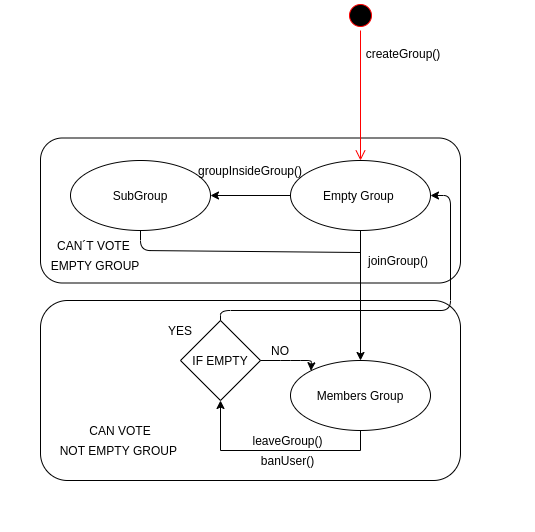

The diagram above was exported from draw.io. Its source (the exported page's mxGraphModel, read from the mxfile embedded in the PNG):
<mxGraphModel dx="1422" dy="806" grid="1" gridSize="10" guides="1" tooltips="1" connect="1" arrows="1" fold="1" page="1" pageScale="1" pageWidth="827" pageHeight="1169" math="0" shadow="0">
  <root>
    <mxCell id="0" />
    <mxCell id="1" parent="0" />
    <mxCell id="2HZQJZq4eJtNkP7_V839-1" value="" style="rounded=1;whiteSpace=wrap;html=1;shadow=0;" parent="1" vertex="1">
      <mxGeometry x="550" y="360" width="420" height="180" as="geometry" />
    </mxCell>
    <mxCell id="Azk_TvnNfIHoFKfDx69f-15" value="" style="rounded=1;whiteSpace=wrap;html=1;shadow=0;" parent="1" vertex="1">
      <mxGeometry x="550" y="197.5" width="420" height="145" as="geometry" />
    </mxCell>
    <mxCell id="Q23A71-BJeWbEC93MrF_-2" value="" style="ellipse;html=1;shape=startState;fillColor=#000000;strokeColor=#ff0000;" parent="1" vertex="1">
      <mxGeometry x="855" y="60" width="30" height="30" as="geometry" />
    </mxCell>
    <mxCell id="Q23A71-BJeWbEC93MrF_-3" value="" style="edgeStyle=orthogonalEdgeStyle;html=1;verticalAlign=bottom;endArrow=open;endSize=8;strokeColor=#ff0000;entryX=0.5;entryY=0;entryDx=0;entryDy=0;" parent="1" source="Q23A71-BJeWbEC93MrF_-2" target="Q23A71-BJeWbEC93MrF_-5" edge="1">
      <mxGeometry relative="1" as="geometry">
        <mxPoint x="865" y="190" as="targetPoint" />
        <Array as="points" />
      </mxGeometry>
    </mxCell>
    <mxCell id="Q23A71-BJeWbEC93MrF_-4" value="createGroup()" style="text;align=center;fontStyle=0;verticalAlign=middle;spacingLeft=3;spacingRight=3;strokeColor=none;rotatable=0;points=[[0,0.5],[1,0.5]];portConstraint=eastwest;" parent="1" vertex="1">
      <mxGeometry x="873" y="100" width="80" height="26" as="geometry" />
    </mxCell>
    <mxCell id="Azk_TvnNfIHoFKfDx69f-5" value="" style="edgeStyle=orthogonalEdgeStyle;rounded=0;orthogonalLoop=1;jettySize=auto;html=1;" parent="1" source="Q23A71-BJeWbEC93MrF_-5" target="Azk_TvnNfIHoFKfDx69f-4" edge="1">
      <mxGeometry relative="1" as="geometry" />
    </mxCell>
    <mxCell id="Azk_TvnNfIHoFKfDx69f-8" value="" style="edgeStyle=orthogonalEdgeStyle;rounded=0;orthogonalLoop=1;jettySize=auto;html=1;" parent="1" source="Q23A71-BJeWbEC93MrF_-5" target="Azk_TvnNfIHoFKfDx69f-7" edge="1">
      <mxGeometry relative="1" as="geometry" />
    </mxCell>
    <mxCell id="Q23A71-BJeWbEC93MrF_-5" value="Empty Group&amp;nbsp;" style="ellipse;whiteSpace=wrap;html=1;" parent="1" vertex="1">
      <mxGeometry x="800" y="220" width="140" height="70" as="geometry" />
    </mxCell>
    <mxCell id="Azk_TvnNfIHoFKfDx69f-7" value="SubGroup" style="ellipse;whiteSpace=wrap;html=1;" parent="1" vertex="1">
      <mxGeometry x="580" y="220" width="140" height="70" as="geometry" />
    </mxCell>
    <mxCell id="Azk_TvnNfIHoFKfDx69f-45" style="edgeStyle=orthogonalEdgeStyle;rounded=0;orthogonalLoop=1;jettySize=auto;html=1;exitX=0.5;exitY=1;exitDx=0;exitDy=0;" parent="1" source="Azk_TvnNfIHoFKfDx69f-4" edge="1">
      <mxGeometry relative="1" as="geometry">
        <mxPoint x="730" y="460" as="targetPoint" />
        <Array as="points">
          <mxPoint x="870" y="510" />
          <mxPoint x="730" y="510" />
        </Array>
      </mxGeometry>
    </mxCell>
    <mxCell id="Azk_TvnNfIHoFKfDx69f-4" value="Members Group" style="ellipse;whiteSpace=wrap;html=1;" parent="1" vertex="1">
      <mxGeometry x="800" y="420" width="140" height="70" as="geometry" />
    </mxCell>
    <mxCell id="Azk_TvnNfIHoFKfDx69f-6" value="joinGroup()" style="text;html=1;strokeColor=none;fillColor=none;align=center;verticalAlign=middle;whiteSpace=wrap;rounded=0;" parent="1" vertex="1">
      <mxGeometry x="863" y="310" width="90" height="20" as="geometry" />
    </mxCell>
    <mxCell id="Azk_TvnNfIHoFKfDx69f-14" value="groupInsideGroup()" style="text;html=1;strokeColor=none;fillColor=none;align=center;verticalAlign=middle;whiteSpace=wrap;rounded=0;" parent="1" vertex="1">
      <mxGeometry x="720" y="220" width="80" height="20" as="geometry" />
    </mxCell>
    <mxCell id="Azk_TvnNfIHoFKfDx69f-17" value="&lt;span style=&quot;color: rgba(0 , 0 , 0 , 0) ; font-family: monospace ; font-size: 0px&quot;&gt;%3CmxGraphModel%3E%3Croot%3E%3CmxCell%20id%3D%220%22%2F%3E%3CmxCell%20id%3D%221%22%20parent%3D%220%22%2F%3E%3CmxCell%20id%3D%222%22%20value%3D%22%22%20style%3D%22endArrow%3Dclassic%3Bhtml%3D1%3BentryX%3D1%3BentryY%3D0.5%3BentryDx%3D0%3BentryDy%3D0%3B%22%20edge%3D%221%22%20parent%3D%221%22%3E%3CmxGeometry%20width%3D%2250%22%20height%3D%2250%22%20relative%3D%221%22%20as%3D%22geometry%22%3E%3CmxPoint%20x%3D%22570%22%20y%3D%22235%22%20as%3D%22sourcePoint%22%2F%3E%3CmxPoint%20x%3D%22440%22%20y%3D%22235%22%20as%3D%22targetPoint%22%2F%3E%3CArray%20as%3D%22points%22%3E%3CmxPoint%20x%3D%22530%22%20y%3D%22235%22%2F%3E%3C%2FArray%3E%3C%2FmxGeometry%3E%3C%2FmxCell%3E%3C%2Froot%3E%3C%2FmxGraphModel%3E&lt;/span&gt;&lt;span style=&quot;color: rgba(0 , 0 , 0 , 0) ; font-family: monospace ; font-size: 0px&quot;&gt;%3CmxGraphModel%3E%3Croot%3E%3CmxCell%20id%3D%220%22%2F%3E%3CmxCell%20id%3D%221%22%20parent%3D%220%22%2F%3E%3CmxCell%20id%3D%222%22%20value%3D%22%22%20style%3D%22endArrow%3Dclassic%3Bhtml%3D1%3BentryX%3D1%3BentryY%3D0.5%3BentryDx%3D0%3BentryDy%3D0%3B%22%20edge%3D%221%22%20parent%3D%221%22%3E%3CmxGeometry%20width%3D%2250%22%20height%3D%2250%22%20relative%3D%221%22%20as%3D%22geometry%22%3E%3CmxPoint%20x%3D%22570%22%20y%3D%22235%22%20as%3D%22sourcePoint%22%2F%3E%3CmxPoint%20x%3D%22440%22%20y%3D%22235%22%20as%3D%22targetPoint%22%2F%3E%3CArray%20as%3D%22points%22%3E%3CmxPoint%20x%3D%22530%22%20y%3D%22235%22%2F%3E%3C%2FArray%3E%3C%2FmxGeometry%3E%3C%2FmxCell%3E%3C%2Froot%3E%3C%2FmxGraphModel%3E&lt;/span&gt;" style="text;html=1;align=center;verticalAlign=middle;resizable=0;points=[];autosize=1;" parent="1" vertex="1">
      <mxGeometry x="1024" y="386" width="20" height="20" as="geometry" />
    </mxCell>
    <mxCell id="Azk_TvnNfIHoFKfDx69f-19" value="CAN´T VOTE&amp;nbsp;" style="text;html=1;strokeColor=none;fillColor=none;align=center;verticalAlign=middle;whiteSpace=wrap;rounded=0;shadow=0;" parent="1" vertex="1">
      <mxGeometry x="540" y="295" width="130" height="20" as="geometry" />
    </mxCell>
    <mxCell id="Azk_TvnNfIHoFKfDx69f-40" value="leaveGroup()" style="text;html=1;strokeColor=none;fillColor=none;align=center;verticalAlign=middle;whiteSpace=wrap;rounded=0;shadow=0;" parent="1" vertex="1">
      <mxGeometry x="730" y="490" width="135" height="20" as="geometry" />
    </mxCell>
    <mxCell id="Azk_TvnNfIHoFKfDx69f-42" value="EMPTY GROUP" style="text;html=1;strokeColor=none;fillColor=none;align=center;verticalAlign=middle;whiteSpace=wrap;rounded=0;shadow=0;" parent="1" vertex="1">
      <mxGeometry x="550" y="315" width="110" height="20" as="geometry" />
    </mxCell>
    <mxCell id="Azk_TvnNfIHoFKfDx69f-50" style="edgeStyle=orthogonalEdgeStyle;rounded=0;orthogonalLoop=1;jettySize=auto;html=1;exitX=0.5;exitY=1;exitDx=0;exitDy=0;" parent="1" edge="1">
      <mxGeometry relative="1" as="geometry">
        <mxPoint x="887" y="583" as="sourcePoint" />
        <mxPoint x="887" y="583" as="targetPoint" />
      </mxGeometry>
    </mxCell>
    <mxCell id="2HZQJZq4eJtNkP7_V839-2" value="&lt;font style=&quot;font-size: 12px&quot;&gt;CAN VOTE&lt;/font&gt;" style="text;html=1;strokeColor=none;fillColor=none;align=center;verticalAlign=middle;whiteSpace=wrap;rounded=0;shadow=0;" parent="1" vertex="1">
      <mxGeometry x="570" y="480" width="120" height="20" as="geometry" />
    </mxCell>
    <mxCell id="2HZQJZq4eJtNkP7_V839-3" value="&lt;font style=&quot;font-size: 12px&quot;&gt;NOT EMPTY GROUP&amp;nbsp;&lt;/font&gt;" style="text;html=1;strokeColor=none;fillColor=none;align=center;verticalAlign=middle;whiteSpace=wrap;rounded=0;shadow=0;" parent="1" vertex="1">
      <mxGeometry x="510" y="500" width="240" height="20" as="geometry" />
    </mxCell>
    <mxCell id="2HZQJZq4eJtNkP7_V839-5" value="" style="endArrow=none;html=1;strokeColor=#000000;exitX=0.5;exitY=1;exitDx=0;exitDy=0;" parent="1" source="Azk_TvnNfIHoFKfDx69f-7" edge="1">
      <mxGeometry width="50" height="50" relative="1" as="geometry">
        <mxPoint x="1030" y="460" as="sourcePoint" />
        <mxPoint x="870" y="312" as="targetPoint" />
        <Array as="points">
          <mxPoint x="650" y="310" />
        </Array>
      </mxGeometry>
    </mxCell>
    <mxCell id="2HZQJZq4eJtNkP7_V839-6" value="IF EMPTY" style="rhombus;whiteSpace=wrap;html=1;shadow=0;" parent="1" vertex="1">
      <mxGeometry x="690" y="380" width="80" height="80" as="geometry" />
    </mxCell>
    <mxCell id="2HZQJZq4eJtNkP7_V839-8" value="" style="endArrow=classic;html=1;entryX=0;entryY=0;entryDx=0;entryDy=0;exitX=1;exitY=0.5;exitDx=0;exitDy=0;" parent="1" source="2HZQJZq4eJtNkP7_V839-6" target="Azk_TvnNfIHoFKfDx69f-4" edge="1">
      <mxGeometry width="50" height="50" relative="1" as="geometry">
        <mxPoint x="1144" y="225" as="sourcePoint" />
        <mxPoint x="1397" y="280" as="targetPoint" />
        <Array as="points">
          <mxPoint x="800" y="420" />
          <mxPoint x="821" y="420" />
        </Array>
      </mxGeometry>
    </mxCell>
    <mxCell id="2HZQJZq4eJtNkP7_V839-9" value="NO" style="text;html=1;strokeColor=none;fillColor=none;align=center;verticalAlign=middle;whiteSpace=wrap;rounded=0;shadow=0;" parent="1" vertex="1">
      <mxGeometry x="770" y="400" width="40" height="20" as="geometry" />
    </mxCell>
    <mxCell id="2HZQJZq4eJtNkP7_V839-10" value="YES" style="text;html=1;strokeColor=none;fillColor=none;align=center;verticalAlign=middle;whiteSpace=wrap;rounded=0;shadow=0;" parent="1" vertex="1">
      <mxGeometry x="670" y="380" width="40" height="20" as="geometry" />
    </mxCell>
    <mxCell id="2HZQJZq4eJtNkP7_V839-12" value="" style="endArrow=classic;html=1;strokeColor=#000000;exitX=0.5;exitY=0;exitDx=0;exitDy=0;entryX=1;entryY=0.5;entryDx=0;entryDy=0;" parent="1" source="2HZQJZq4eJtNkP7_V839-6" target="Q23A71-BJeWbEC93MrF_-5" edge="1">
      <mxGeometry width="50" height="50" relative="1" as="geometry">
        <mxPoint x="640" y="460" as="sourcePoint" />
        <mxPoint x="690" y="410" as="targetPoint" />
        <Array as="points">
          <mxPoint x="730" y="370" />
          <mxPoint x="960" y="370" />
          <mxPoint x="960" y="255" />
        </Array>
      </mxGeometry>
    </mxCell>
    <mxCell id="2HZQJZq4eJtNkP7_V839-15" value="banUser()" style="text;html=1;strokeColor=none;fillColor=none;align=center;verticalAlign=middle;whiteSpace=wrap;rounded=0;shadow=0;" parent="1" vertex="1">
      <mxGeometry x="730" y="510" width="135" height="20" as="geometry" />
    </mxCell>
  </root>
</mxGraphModel>